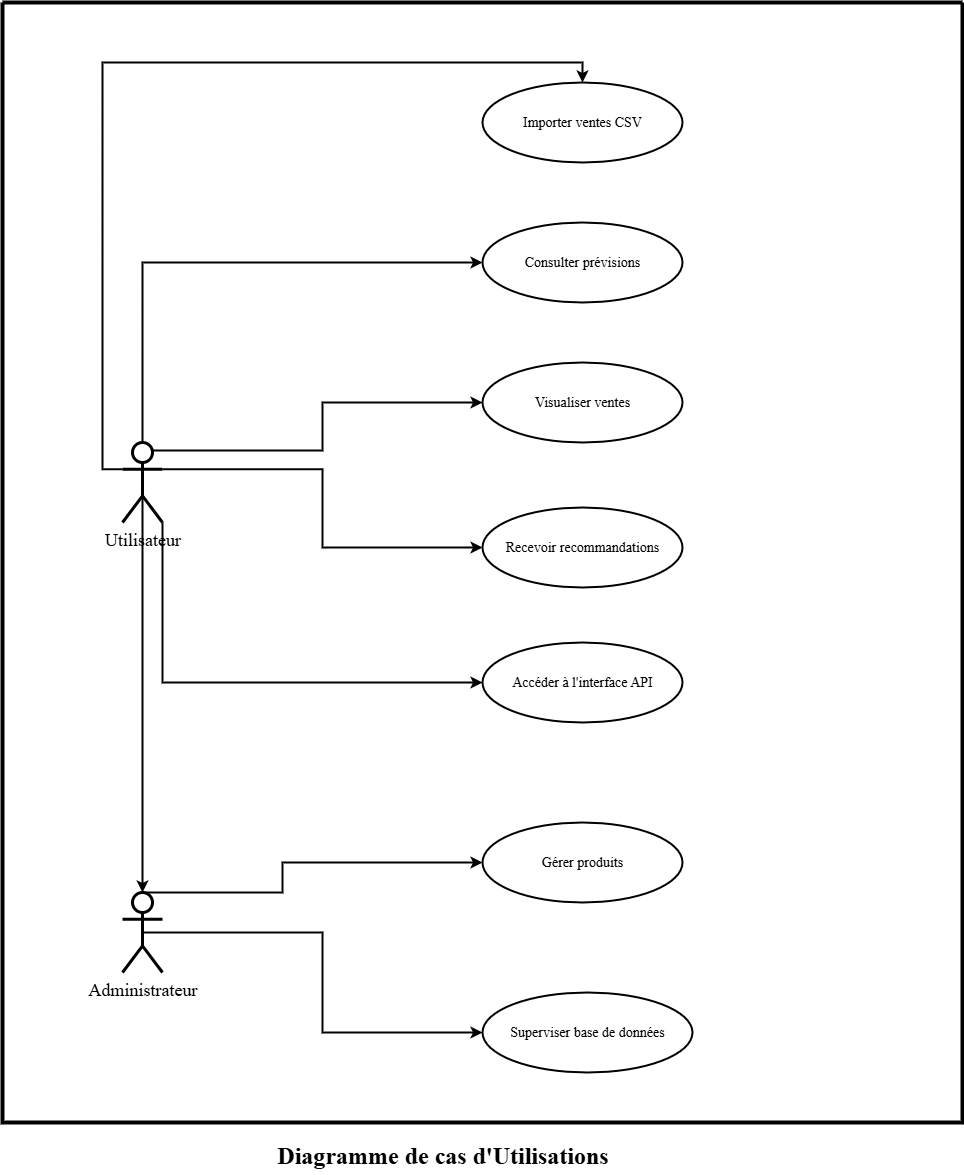

The diagram above was exported from draw.io. Its source (the exported page's mxGraphModel, read from the mxfile embedded in the PNG):
<mxGraphModel dx="2253" dy="1954" grid="1" gridSize="10" guides="1" tooltips="1" connect="1" arrows="1" fold="1" page="1" pageScale="1" pageWidth="827" pageHeight="1169" math="0" shadow="0">
  <root>
    <mxCell id="0" />
    <mxCell id="1" parent="0" />
    <mxCell id="KLxhXKgUbErn2iEHYaDu-23" style="edgeStyle=orthogonalEdgeStyle;rounded=0;orthogonalLoop=1;jettySize=auto;html=1;exitX=0.5;exitY=0;exitDx=0;exitDy=0;exitPerimeter=0;entryX=0;entryY=0.5;entryDx=0;entryDy=0;strokeWidth=2;" edge="1" parent="1" source="KLxhXKgUbErn2iEHYaDu-1" target="KLxhXKgUbErn2iEHYaDu-8">
      <mxGeometry relative="1" as="geometry">
        <Array as="points">
          <mxPoint x="280" y="890" />
          <mxPoint x="280" y="860" />
        </Array>
      </mxGeometry>
    </mxCell>
    <mxCell id="KLxhXKgUbErn2iEHYaDu-24" style="edgeStyle=orthogonalEdgeStyle;rounded=0;orthogonalLoop=1;jettySize=auto;html=1;exitX=0.5;exitY=0.5;exitDx=0;exitDy=0;exitPerimeter=0;entryX=0;entryY=0.5;entryDx=0;entryDy=0;strokeWidth=2;" edge="1" parent="1" source="KLxhXKgUbErn2iEHYaDu-1" target="KLxhXKgUbErn2iEHYaDu-9">
      <mxGeometry relative="1" as="geometry" />
    </mxCell>
    <mxCell id="KLxhXKgUbErn2iEHYaDu-1" value="&lt;font style=&quot;font-size: 18px;&quot; face=&quot;Times New Roman&quot;&gt;Administrateur&lt;/font&gt;" style="shape=umlActor;verticalLabelPosition=bottom;verticalAlign=top;html=1;outlineConnect=0;strokeWidth=3;" vertex="1" parent="1">
      <mxGeometry x="120" y="890" width="40" height="80" as="geometry" />
    </mxCell>
    <mxCell id="KLxhXKgUbErn2iEHYaDu-13" style="edgeStyle=orthogonalEdgeStyle;rounded=0;orthogonalLoop=1;jettySize=auto;html=1;exitX=0.75;exitY=0.1;exitDx=0;exitDy=0;exitPerimeter=0;entryX=0;entryY=0.5;entryDx=0;entryDy=0;strokeWidth=2;" edge="1" parent="1" source="KLxhXKgUbErn2iEHYaDu-2" target="KLxhXKgUbErn2iEHYaDu-5">
      <mxGeometry relative="1" as="geometry" />
    </mxCell>
    <mxCell id="KLxhXKgUbErn2iEHYaDu-14" style="edgeStyle=orthogonalEdgeStyle;rounded=0;orthogonalLoop=1;jettySize=auto;html=1;exitX=1;exitY=0.3333333333333333;exitDx=0;exitDy=0;exitPerimeter=0;entryX=0;entryY=0.5;entryDx=0;entryDy=0;strokeWidth=2;" edge="1" parent="1" source="KLxhXKgUbErn2iEHYaDu-2" target="KLxhXKgUbErn2iEHYaDu-6">
      <mxGeometry relative="1" as="geometry" />
    </mxCell>
    <mxCell id="KLxhXKgUbErn2iEHYaDu-18" style="edgeStyle=orthogonalEdgeStyle;rounded=0;orthogonalLoop=1;jettySize=auto;html=1;exitX=1;exitY=1;exitDx=0;exitDy=0;exitPerimeter=0;entryX=0;entryY=0.5;entryDx=0;entryDy=0;strokeWidth=2;" edge="1" parent="1" source="KLxhXKgUbErn2iEHYaDu-2" target="KLxhXKgUbErn2iEHYaDu-7">
      <mxGeometry relative="1" as="geometry" />
    </mxCell>
    <mxCell id="KLxhXKgUbErn2iEHYaDu-25" style="edgeStyle=orthogonalEdgeStyle;rounded=0;orthogonalLoop=1;jettySize=auto;html=1;exitX=0.5;exitY=0.5;exitDx=0;exitDy=0;exitPerimeter=0;strokeWidth=2;" edge="1" parent="1" source="KLxhXKgUbErn2iEHYaDu-2">
      <mxGeometry relative="1" as="geometry">
        <mxPoint x="140" y="890" as="targetPoint" />
      </mxGeometry>
    </mxCell>
    <mxCell id="KLxhXKgUbErn2iEHYaDu-27" style="edgeStyle=orthogonalEdgeStyle;rounded=0;orthogonalLoop=1;jettySize=auto;html=1;exitX=0.5;exitY=0;exitDx=0;exitDy=0;exitPerimeter=0;entryX=0;entryY=0.5;entryDx=0;entryDy=0;strokeWidth=2;" edge="1" parent="1" source="KLxhXKgUbErn2iEHYaDu-2" target="KLxhXKgUbErn2iEHYaDu-4">
      <mxGeometry relative="1" as="geometry" />
    </mxCell>
    <mxCell id="KLxhXKgUbErn2iEHYaDu-29" style="edgeStyle=orthogonalEdgeStyle;rounded=0;orthogonalLoop=1;jettySize=auto;html=1;exitX=0;exitY=0.3333333333333333;exitDx=0;exitDy=0;exitPerimeter=0;entryX=0.5;entryY=0;entryDx=0;entryDy=0;strokeWidth=2;" edge="1" parent="1" source="KLxhXKgUbErn2iEHYaDu-2" target="KLxhXKgUbErn2iEHYaDu-3">
      <mxGeometry relative="1" as="geometry" />
    </mxCell>
    <mxCell id="KLxhXKgUbErn2iEHYaDu-2" value="&lt;font style=&quot;font-size: 18px;&quot; face=&quot;Times New Roman&quot;&gt;Utilisateur&lt;/font&gt;" style="shape=umlActor;verticalLabelPosition=bottom;verticalAlign=top;html=1;outlineConnect=0;strokeWidth=3;" vertex="1" parent="1">
      <mxGeometry x="120" y="440" width="40" height="80" as="geometry" />
    </mxCell>
    <mxCell id="KLxhXKgUbErn2iEHYaDu-3" value="&lt;font face=&quot;Times New Roman&quot; style=&quot;font-size: 14px;&quot;&gt;Importer ventes CSV&lt;/font&gt;" style="ellipse;whiteSpace=wrap;html=1;strokeWidth=2;" vertex="1" parent="1">
      <mxGeometry x="480" y="80" width="200" height="80" as="geometry" />
    </mxCell>
    <mxCell id="KLxhXKgUbErn2iEHYaDu-4" value="&lt;font face=&quot;Times New Roman&quot; style=&quot;font-size: 14px;&quot;&gt;Consulter prévisions&lt;/font&gt;" style="ellipse;whiteSpace=wrap;html=1;strokeWidth=2;" vertex="1" parent="1">
      <mxGeometry x="480" y="220" width="200" height="80" as="geometry" />
    </mxCell>
    <mxCell id="KLxhXKgUbErn2iEHYaDu-5" value="&lt;font face=&quot;Times New Roman&quot; style=&quot;font-size: 14px;&quot;&gt;Visualiser ventes&lt;/font&gt;" style="ellipse;whiteSpace=wrap;html=1;strokeWidth=2;" vertex="1" parent="1">
      <mxGeometry x="480" y="360" width="200" height="80" as="geometry" />
    </mxCell>
    <mxCell id="KLxhXKgUbErn2iEHYaDu-6" value="&lt;font face=&quot;Times New Roman&quot; style=&quot;font-size: 14px;&quot;&gt;Recevoir recommandations&lt;/font&gt;" style="ellipse;whiteSpace=wrap;html=1;strokeWidth=2;" vertex="1" parent="1">
      <mxGeometry x="480" y="505" width="200" height="80" as="geometry" />
    </mxCell>
    <mxCell id="KLxhXKgUbErn2iEHYaDu-7" value="&lt;font face=&quot;Times New Roman&quot; style=&quot;font-size: 14px;&quot;&gt;Accéder à l'interface API&lt;/font&gt;" style="ellipse;whiteSpace=wrap;html=1;strokeWidth=2;" vertex="1" parent="1">
      <mxGeometry x="480" y="640" width="200" height="80" as="geometry" />
    </mxCell>
    <mxCell id="KLxhXKgUbErn2iEHYaDu-8" value="&lt;font style=&quot;font-size: 14px;&quot; face=&quot;Times New Roman&quot;&gt;Gérer produits&lt;/font&gt;" style="ellipse;whiteSpace=wrap;html=1;strokeWidth=2;" vertex="1" parent="1">
      <mxGeometry x="480" y="820" width="200" height="80" as="geometry" />
    </mxCell>
    <mxCell id="KLxhXKgUbErn2iEHYaDu-9" value="&lt;font style=&quot;font-size: 14px;&quot; face=&quot;Times New Roman&quot;&gt;Superviser base de données&lt;/font&gt;" style="ellipse;whiteSpace=wrap;html=1;strokeWidth=2;" vertex="1" parent="1">
      <mxGeometry x="480" y="990" width="210" height="80" as="geometry" />
    </mxCell>
    <mxCell id="KLxhXKgUbErn2iEHYaDu-30" value="" style="swimlane;startSize=0;strokeWidth=4;" vertex="1" parent="1">
      <mxGeometry width="960" height="1120" as="geometry" />
    </mxCell>
    <mxCell id="KLxhXKgUbErn2iEHYaDu-32" value="&lt;font style=&quot;font-size: 24px;&quot; face=&quot;Times New Roman&quot;&gt;&lt;b&gt;Diagramme de cas d'Utilisations&lt;/b&gt;&lt;/font&gt;" style="text;html=1;align=center;verticalAlign=middle;resizable=0;points=[];autosize=1;strokeColor=none;fillColor=none;" vertex="1" parent="1">
      <mxGeometry x="265" y="1133" width="350" height="40" as="geometry" />
    </mxCell>
  </root>
</mxGraphModel>